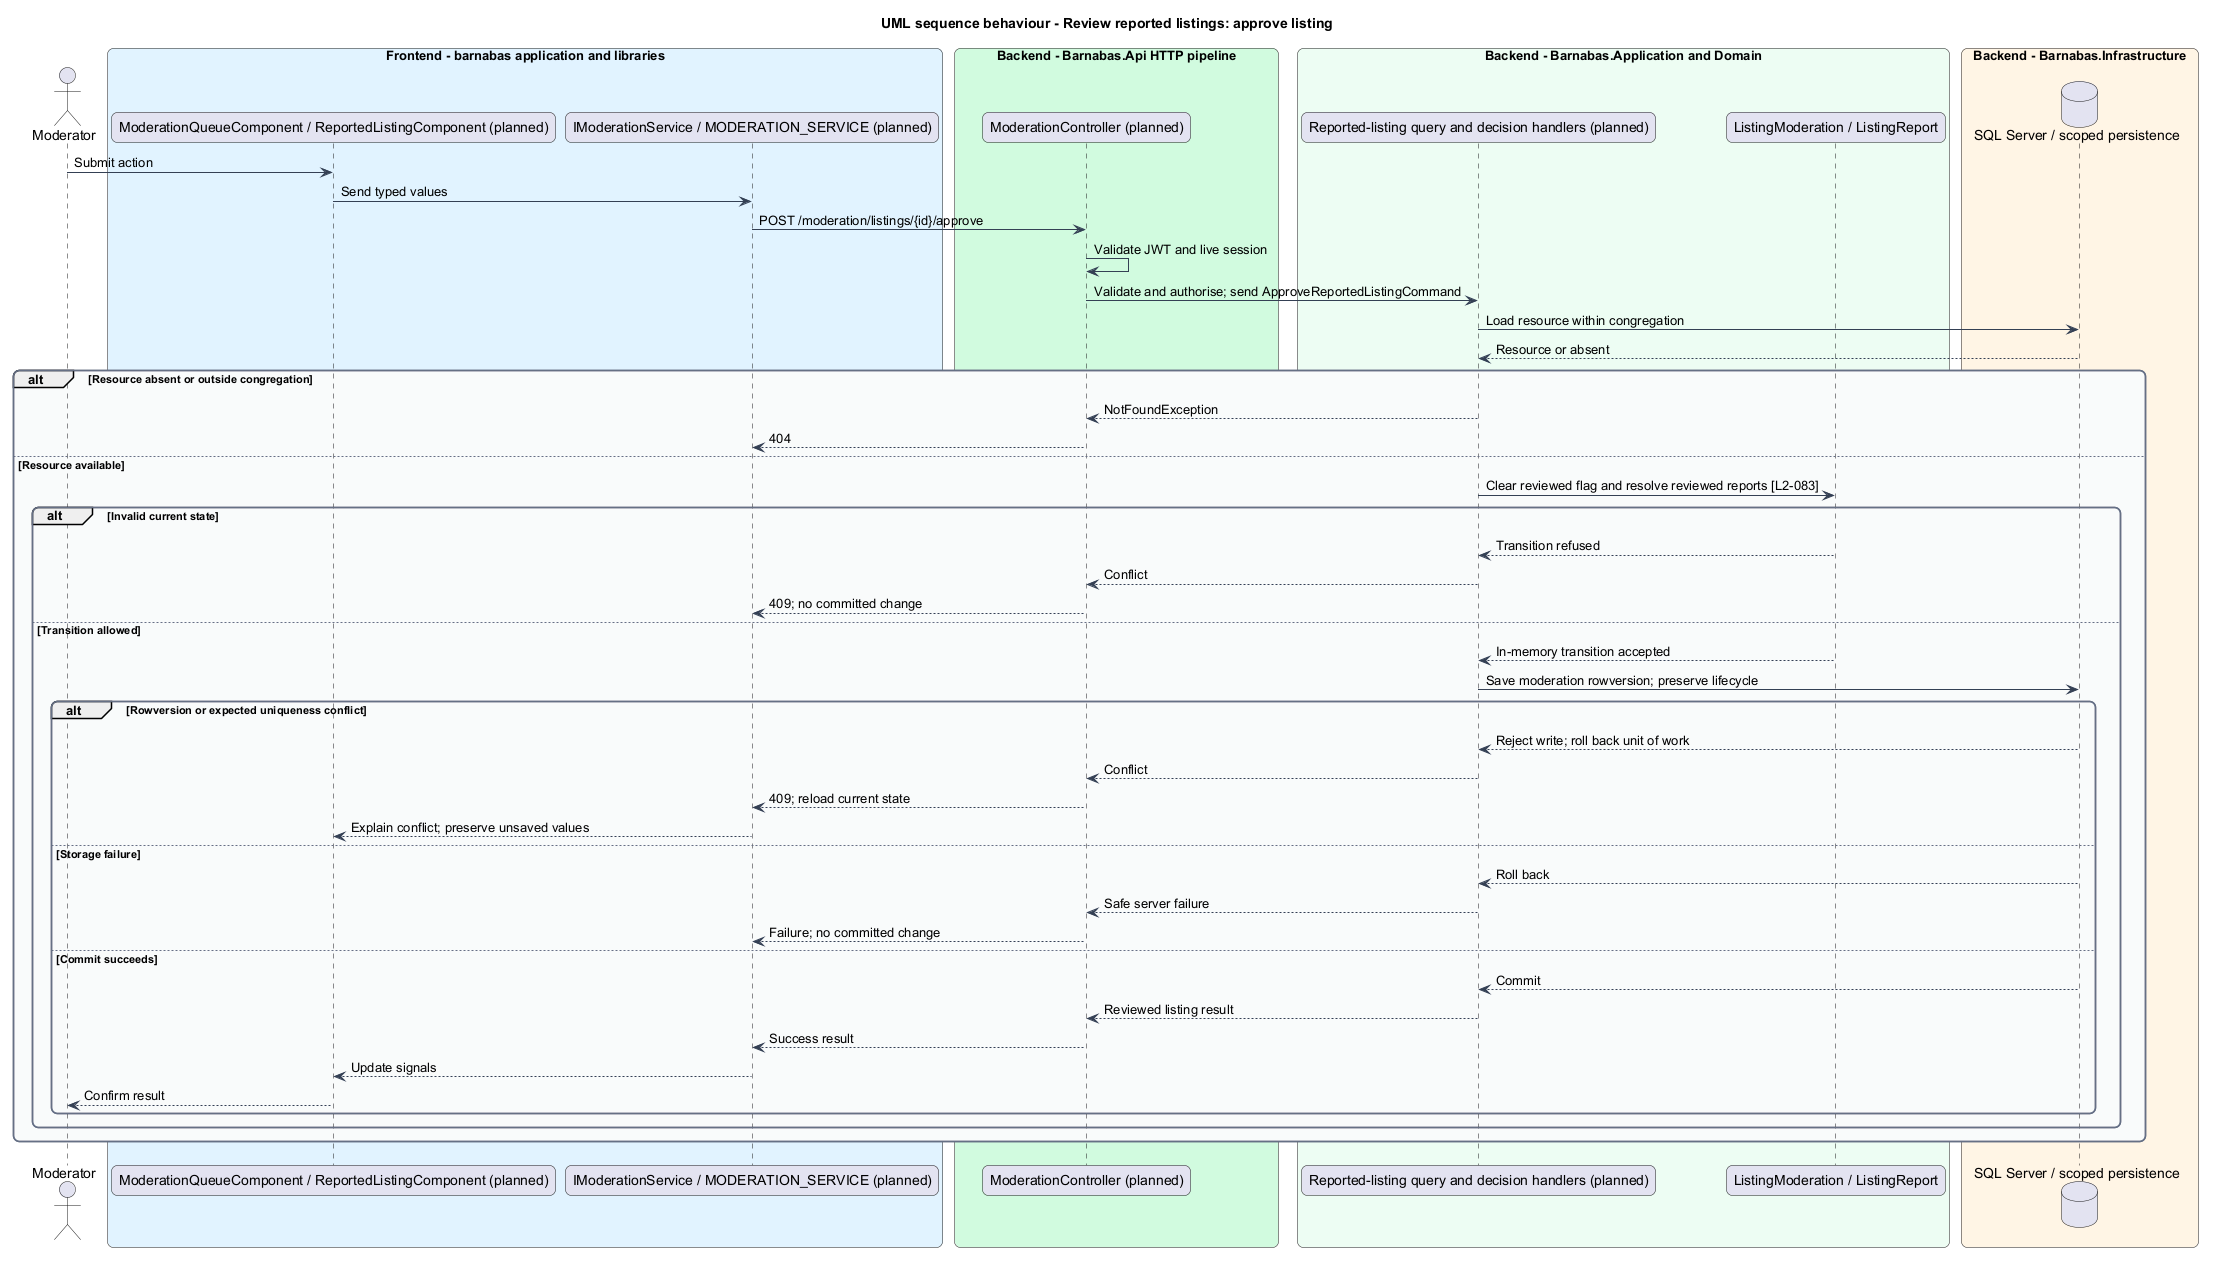

The diagram above was rendered by PlantUML. Its source (embedded in the PNG):
@startuml
title UML sequence behaviour - Review reported listings: approve listing
skinparam backgroundColor #FFFFFF
skinparam shadowing false
skinparam roundcorner 12
skinparam defaultFontName Arial
skinparam ArrowColor #344054
skinparam rectangle {
  BorderColor #344054
  FontColor #101828
}
skinparam package {
  BorderColor #667085
  FontColor #101828
  BackgroundColor #F9FAFB
}
actor "Moderator" as actor
box "Frontend - barnabas application and libraries" #E0F2FE
  participant "ModerationQueueComponent / ReportedListingComponent (planned)" as page
  participant "IModerationService / MODERATION_SERVICE (planned)" as client
end box
box "Backend - Barnabas.Api HTTP pipeline" #D1FADF
  participant "ModerationController (planned)" as api
end box
box "Backend - Barnabas.Application and Domain" #ECFDF3
  participant "Reported-listing query and decision handlers (planned)" as handler
  participant "ListingModeration / ListingReport" as entity
end box
box "Backend - Barnabas.Infrastructure" #FFF4E5
  database "SQL Server / scoped persistence" as db
end box
actor -> page : Submit action
page -> client : Send typed values
client -> api : POST /moderation/listings/{id}/approve
api -> api : Validate JWT and live session
api -> handler : Validate and authorise; send ApproveReportedListingCommand
handler -> db : Load resource within congregation
db --> handler : Resource or absent
alt Resource absent or outside congregation
  handler --> api : NotFoundException
  api --> client : 404
else Resource available
  handler -> entity : Clear reviewed flag and resolve reviewed reports [L2-083]
  alt Invalid current state
    entity --> handler : Transition refused
    handler --> api : Conflict
    api --> client : 409; no committed change
  else Transition allowed
    entity --> handler : In-memory transition accepted
    handler -> db : Save moderation rowversion; preserve lifecycle
    alt Rowversion or expected uniqueness conflict
      db --> handler : Reject write; roll back unit of work
      handler --> api : Conflict
      api --> client : 409; reload current state
      client --> page : Explain conflict; preserve unsaved values
    else Storage failure
      db --> handler : Roll back
      handler --> api : Safe server failure
      api --> client : Failure; no committed change
    else Commit succeeds
      db --> handler : Commit
      handler --> api : Reviewed listing result
      api --> client : Success result
      client --> page : Update signals
      page --> actor : Confirm result
    end
  end
end
@enduml